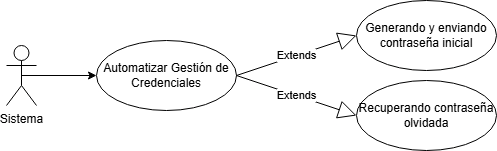

The diagram above was exported from draw.io. Its source (the exported page's mxGraphModel, read from the mxfile embedded in the PNG):
<mxGraphModel dx="1426" dy="749" grid="1" gridSize="10" guides="1" tooltips="1" connect="1" arrows="1" fold="1" page="1" pageScale="1" pageWidth="827" pageHeight="1169" math="0" shadow="0">
  <root>
    <mxCell id="0" />
    <mxCell id="1" parent="0" />
    <mxCell id="pXhWX0wfmt1jlE__vvvy-1" style="edgeStyle=orthogonalEdgeStyle;rounded=0;orthogonalLoop=1;jettySize=auto;html=1;exitX=0.5;exitY=0.5;exitDx=0;exitDy=0;exitPerimeter=0;entryX=0;entryY=0.5;entryDx=0;entryDy=0;" parent="1" source="pXhWX0wfmt1jlE__vvvy-2" target="pXhWX0wfmt1jlE__vvvy-3" edge="1">
      <mxGeometry relative="1" as="geometry" />
    </mxCell>
    <mxCell id="pXhWX0wfmt1jlE__vvvy-2" value="Sistema" style="shape=umlActor;verticalLabelPosition=bottom;verticalAlign=top;html=1;" parent="1" vertex="1">
      <mxGeometry x="70" y="445" width="30" height="60" as="geometry" />
    </mxCell>
    <mxCell id="pXhWX0wfmt1jlE__vvvy-3" value="Automatizar Gestión de Credenciales" style="ellipse;whiteSpace=wrap;html=1;" parent="1" vertex="1">
      <mxGeometry x="160" y="440" width="140" height="70" as="geometry" />
    </mxCell>
    <mxCell id="pXhWX0wfmt1jlE__vvvy-5" value="Generando y enviando contraseña inicial" style="ellipse;whiteSpace=wrap;html=1;" parent="1" vertex="1">
      <mxGeometry x="420" y="400" width="140" height="70" as="geometry" />
    </mxCell>
    <mxCell id="pXhWX0wfmt1jlE__vvvy-6" value=" Recuperando contraseña olvidada" style="ellipse;whiteSpace=wrap;html=1;" parent="1" vertex="1">
      <mxGeometry x="420" y="480" width="140" height="70" as="geometry" />
    </mxCell>
    <mxCell id="pXhWX0wfmt1jlE__vvvy-10" value="Extends" style="endArrow=block;endSize=16;endFill=0;html=1;rounded=0;exitX=1;exitY=0.5;exitDx=0;exitDy=0;entryX=0;entryY=0.5;entryDx=0;entryDy=0;" parent="1" source="pXhWX0wfmt1jlE__vvvy-3" target="pXhWX0wfmt1jlE__vvvy-6" edge="1">
      <mxGeometry width="160" relative="1" as="geometry">
        <mxPoint x="160" y="170" as="sourcePoint" />
        <mxPoint x="320" y="170" as="targetPoint" />
      </mxGeometry>
    </mxCell>
    <mxCell id="pXhWX0wfmt1jlE__vvvy-11" value="Extends" style="endArrow=block;endSize=16;endFill=0;html=1;rounded=0;exitX=1;exitY=0.5;exitDx=0;exitDy=0;entryX=0;entryY=0.5;entryDx=0;entryDy=0;" parent="1" source="pXhWX0wfmt1jlE__vvvy-3" target="pXhWX0wfmt1jlE__vvvy-5" edge="1">
      <mxGeometry width="160" relative="1" as="geometry">
        <mxPoint x="170" y="200" as="sourcePoint" />
        <mxPoint x="330" y="200" as="targetPoint" />
      </mxGeometry>
    </mxCell>
  </root>
</mxGraphModel>